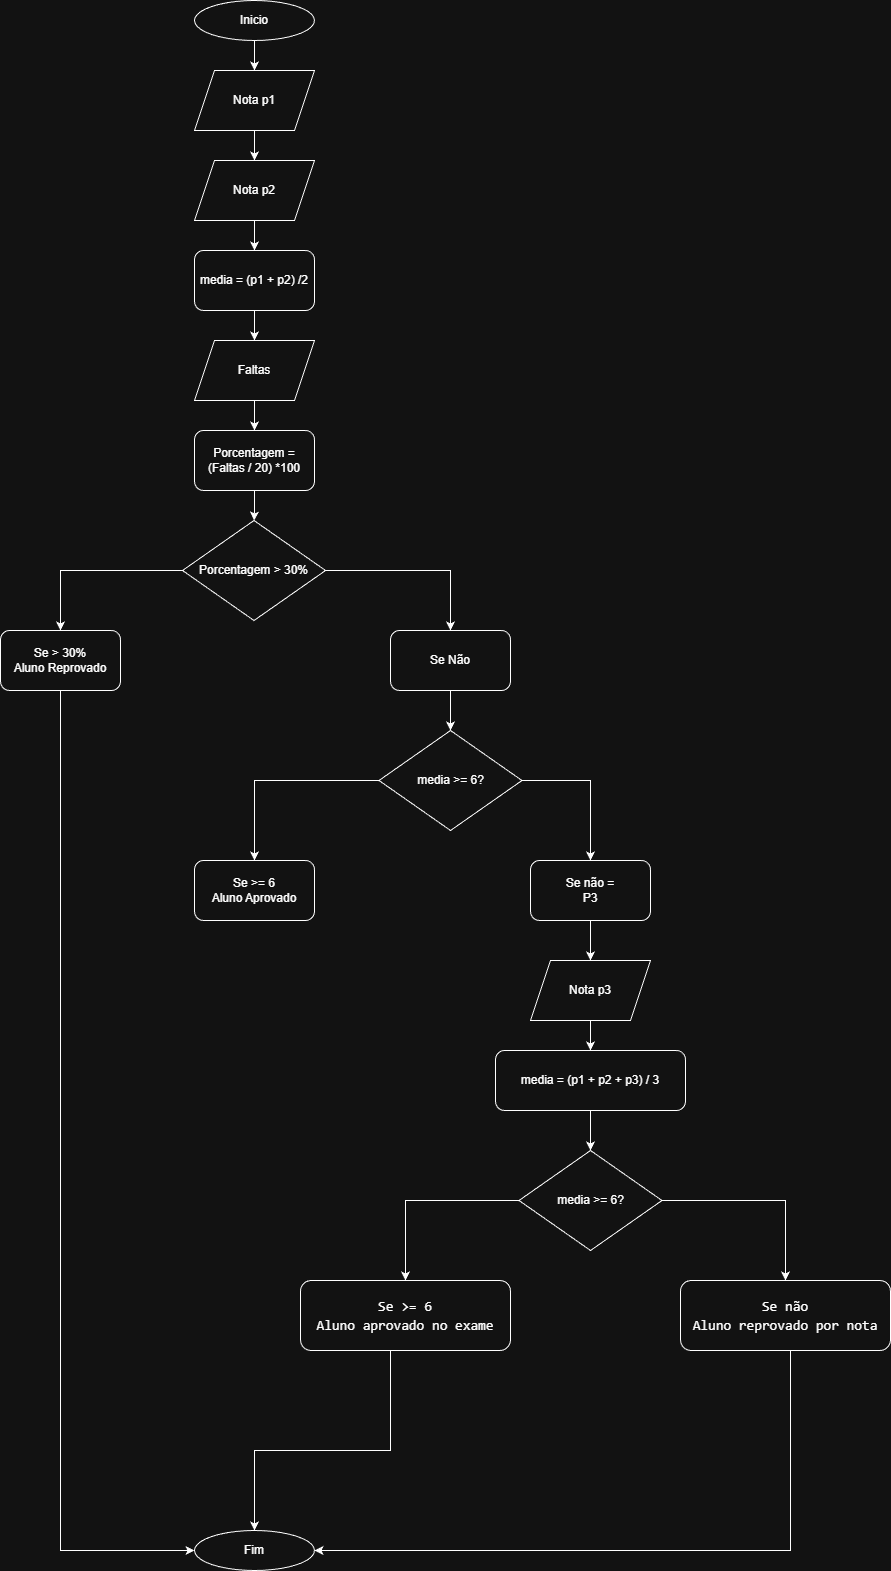

The diagram above was exported from draw.io. Its source (the exported page's mxGraphModel, read from the mxfile embedded in the PNG):
<mxGraphModel dx="2762" dy="1580" grid="1" gridSize="10" guides="1" tooltips="1" connect="1" arrows="1" fold="1" page="1" pageScale="1" pageWidth="827" pageHeight="1169" math="0" shadow="0">
  <root>
    <mxCell id="0" />
    <mxCell id="1" parent="0" />
    <mxCell id="9SX1yFAKV9g0IkQqZdHX-5" edge="1" parent="1" source="9SX1yFAKV9g0IkQqZdHX-1" style="edgeStyle=orthogonalEdgeStyle;rounded=0;orthogonalLoop=1;jettySize=auto;html=1;" target="9SX1yFAKV9g0IkQqZdHX-2" value="">
      <mxGeometry relative="1" as="geometry" />
    </mxCell>
    <mxCell id="9SX1yFAKV9g0IkQqZdHX-1" parent="1" style="ellipse;whiteSpace=wrap;html=1;" value="Inicio" vertex="1">
      <mxGeometry height="40" width="120" x="354" y="40" as="geometry" />
    </mxCell>
    <mxCell id="9SX1yFAKV9g0IkQqZdHX-6" edge="1" parent="1" source="9SX1yFAKV9g0IkQqZdHX-2" style="edgeStyle=orthogonalEdgeStyle;rounded=0;orthogonalLoop=1;jettySize=auto;html=1;" target="9SX1yFAKV9g0IkQqZdHX-3" value="">
      <mxGeometry relative="1" as="geometry" />
    </mxCell>
    <mxCell id="9SX1yFAKV9g0IkQqZdHX-2" parent="1" style="shape=parallelogram;perimeter=parallelogramPerimeter;whiteSpace=wrap;html=1;fixedSize=1;" value="Nota p1" vertex="1">
      <mxGeometry height="60" width="120" x="354" y="110" as="geometry" />
    </mxCell>
    <mxCell id="9SX1yFAKV9g0IkQqZdHX-7" edge="1" parent="1" source="9SX1yFAKV9g0IkQqZdHX-3" style="edgeStyle=orthogonalEdgeStyle;rounded=0;orthogonalLoop=1;jettySize=auto;html=1;" target="9SX1yFAKV9g0IkQqZdHX-4" value="">
      <mxGeometry relative="1" as="geometry" />
    </mxCell>
    <mxCell id="9SX1yFAKV9g0IkQqZdHX-3" parent="1" style="shape=parallelogram;perimeter=parallelogramPerimeter;whiteSpace=wrap;html=1;fixedSize=1;" value="Nota p2" vertex="1">
      <mxGeometry height="60" width="120" x="354" y="200" as="geometry" />
    </mxCell>
    <mxCell id="9SX1yFAKV9g0IkQqZdHX-9" edge="1" parent="1" source="9SX1yFAKV9g0IkQqZdHX-4" style="edgeStyle=orthogonalEdgeStyle;rounded=0;orthogonalLoop=1;jettySize=auto;html=1;" target="9SX1yFAKV9g0IkQqZdHX-8" value="">
      <mxGeometry relative="1" as="geometry" />
    </mxCell>
    <mxCell id="9SX1yFAKV9g0IkQqZdHX-4" parent="1" style="rounded=1;whiteSpace=wrap;html=1;" value="media = (p1 + p2) /2" vertex="1">
      <mxGeometry height="60" width="120" x="354" y="290" as="geometry" />
    </mxCell>
    <mxCell id="9SX1yFAKV9g0IkQqZdHX-11" edge="1" parent="1" source="9SX1yFAKV9g0IkQqZdHX-8" style="edgeStyle=orthogonalEdgeStyle;rounded=0;orthogonalLoop=1;jettySize=auto;html=1;" target="9SX1yFAKV9g0IkQqZdHX-10" value="">
      <mxGeometry relative="1" as="geometry" />
    </mxCell>
    <mxCell id="9SX1yFAKV9g0IkQqZdHX-8" parent="1" style="shape=parallelogram;perimeter=parallelogramPerimeter;whiteSpace=wrap;html=1;fixedSize=1;" value="Faltas" vertex="1">
      <mxGeometry height="60" width="120" x="354" y="380" as="geometry" />
    </mxCell>
    <mxCell id="9SX1yFAKV9g0IkQqZdHX-19" edge="1" parent="1" source="9SX1yFAKV9g0IkQqZdHX-10" style="edgeStyle=orthogonalEdgeStyle;rounded=0;orthogonalLoop=1;jettySize=auto;html=1;" target="9SX1yFAKV9g0IkQqZdHX-12" value="">
      <mxGeometry relative="1" as="geometry" />
    </mxCell>
    <mxCell id="9SX1yFAKV9g0IkQqZdHX-10" parent="1" style="rounded=1;whiteSpace=wrap;html=1;" value="Porcentagem = (Faltas / 20) *100" vertex="1">
      <mxGeometry height="60" width="120" x="354" y="470" as="geometry" />
    </mxCell>
    <mxCell id="9SX1yFAKV9g0IkQqZdHX-14" edge="1" parent="1" source="9SX1yFAKV9g0IkQqZdHX-12" style="edgeStyle=orthogonalEdgeStyle;rounded=0;orthogonalLoop=1;jettySize=auto;html=1;" target="9SX1yFAKV9g0IkQqZdHX-13" value="">
      <mxGeometry relative="1" as="geometry" />
    </mxCell>
    <mxCell id="9SX1yFAKV9g0IkQqZdHX-16" edge="1" parent="1" source="9SX1yFAKV9g0IkQqZdHX-12" style="edgeStyle=orthogonalEdgeStyle;rounded=0;orthogonalLoop=1;jettySize=auto;html=1;" target="9SX1yFAKV9g0IkQqZdHX-15" value="">
      <mxGeometry relative="1" as="geometry" />
    </mxCell>
    <mxCell id="9SX1yFAKV9g0IkQqZdHX-12" parent="1" style="rhombus;whiteSpace=wrap;html=1;" value="Porcentagem &amp;gt; 30%" vertex="1">
      <mxGeometry height="100" width="143" x="342" y="560" as="geometry" />
    </mxCell>
    <mxCell id="9SX1yFAKV9g0IkQqZdHX-42" edge="1" parent="1" style="edgeStyle=orthogonalEdgeStyle;rounded=0;orthogonalLoop=1;jettySize=auto;html=1;entryX=0;entryY=0.5;entryDx=0;entryDy=0;" target="9SX1yFAKV9g0IkQqZdHX-38" value="">
      <mxGeometry relative="1" as="geometry">
        <Array as="points">
          <mxPoint x="220" y="700" />
          <mxPoint x="220" y="1590" />
        </Array>
        <mxPoint x="250" y="700" as="sourcePoint" />
        <mxPoint x="444" y="1590" as="targetPoint" />
      </mxGeometry>
    </mxCell>
    <mxCell id="9SX1yFAKV9g0IkQqZdHX-13" parent="1" style="rounded=1;whiteSpace=wrap;html=1;" value="&lt;div&gt;Se &amp;gt; 30%&lt;/div&gt;&lt;div&gt;&lt;span style=&quot;background-color: transparent; color: light-dark(rgb(0, 0, 0), rgb(255, 255, 255));&quot;&gt;Aluno Reprovado&lt;/span&gt;&lt;/div&gt;" vertex="1">
      <mxGeometry height="60" width="120" x="160" y="670" as="geometry" />
    </mxCell>
    <mxCell id="9SX1yFAKV9g0IkQqZdHX-18" edge="1" parent="1" source="9SX1yFAKV9g0IkQqZdHX-15" style="edgeStyle=orthogonalEdgeStyle;rounded=0;orthogonalLoop=1;jettySize=auto;html=1;" target="9SX1yFAKV9g0IkQqZdHX-17" value="">
      <mxGeometry relative="1" as="geometry" />
    </mxCell>
    <mxCell id="9SX1yFAKV9g0IkQqZdHX-15" parent="1" style="rounded=1;whiteSpace=wrap;html=1;" value="&lt;div&gt;Se Não&lt;/div&gt;" vertex="1">
      <mxGeometry height="60" width="120" x="550" y="670" as="geometry" />
    </mxCell>
    <mxCell id="9SX1yFAKV9g0IkQqZdHX-23" edge="1" parent="1" source="9SX1yFAKV9g0IkQqZdHX-17" style="edgeStyle=orthogonalEdgeStyle;rounded=0;orthogonalLoop=1;jettySize=auto;html=1;" target="9SX1yFAKV9g0IkQqZdHX-22" value="">
      <mxGeometry relative="1" as="geometry" />
    </mxCell>
    <mxCell id="9SX1yFAKV9g0IkQqZdHX-25" edge="1" parent="1" source="9SX1yFAKV9g0IkQqZdHX-17" style="edgeStyle=orthogonalEdgeStyle;rounded=0;orthogonalLoop=1;jettySize=auto;html=1;" target="9SX1yFAKV9g0IkQqZdHX-24" value="">
      <mxGeometry relative="1" as="geometry" />
    </mxCell>
    <mxCell id="9SX1yFAKV9g0IkQqZdHX-17" parent="1" style="rhombus;whiteSpace=wrap;html=1;" value="media &amp;gt;= 6?" vertex="1">
      <mxGeometry height="100" width="143" x="538.5" y="770" as="geometry" />
    </mxCell>
    <mxCell id="9SX1yFAKV9g0IkQqZdHX-22" parent="1" style="rounded=1;whiteSpace=wrap;html=1;" value="&lt;div&gt;Se &amp;gt;= 6&lt;/div&gt;Aluno Aprovado" vertex="1">
      <mxGeometry height="60" width="120" x="354" y="900" as="geometry" />
    </mxCell>
    <mxCell id="9SX1yFAKV9g0IkQqZdHX-27" edge="1" parent="1" source="9SX1yFAKV9g0IkQqZdHX-24" style="edgeStyle=orthogonalEdgeStyle;rounded=0;orthogonalLoop=1;jettySize=auto;html=1;" target="9SX1yFAKV9g0IkQqZdHX-26" value="">
      <mxGeometry relative="1" as="geometry" />
    </mxCell>
    <mxCell id="9SX1yFAKV9g0IkQqZdHX-24" parent="1" style="rounded=1;whiteSpace=wrap;html=1;" value="Se não =&lt;div&gt;P3&lt;/div&gt;" vertex="1">
      <mxGeometry height="60" width="120" x="690" y="900" as="geometry" />
    </mxCell>
    <mxCell id="9SX1yFAKV9g0IkQqZdHX-29" edge="1" parent="1" source="9SX1yFAKV9g0IkQqZdHX-26" style="edgeStyle=orthogonalEdgeStyle;rounded=0;orthogonalLoop=1;jettySize=auto;html=1;" target="9SX1yFAKV9g0IkQqZdHX-28" value="">
      <mxGeometry relative="1" as="geometry" />
    </mxCell>
    <mxCell id="9SX1yFAKV9g0IkQqZdHX-26" parent="1" style="shape=parallelogram;perimeter=parallelogramPerimeter;whiteSpace=wrap;html=1;fixedSize=1;" value="Nota p3" vertex="1">
      <mxGeometry height="60" width="120" x="690" y="1000" as="geometry" />
    </mxCell>
    <mxCell id="9SX1yFAKV9g0IkQqZdHX-32" edge="1" parent="1" source="9SX1yFAKV9g0IkQqZdHX-28" style="edgeStyle=orthogonalEdgeStyle;rounded=0;orthogonalLoop=1;jettySize=auto;html=1;" target="9SX1yFAKV9g0IkQqZdHX-31" value="">
      <mxGeometry relative="1" as="geometry" />
    </mxCell>
    <mxCell id="9SX1yFAKV9g0IkQqZdHX-28" parent="1" style="rounded=1;whiteSpace=wrap;html=1;" value="media = (p1 + p2 + p3) / 3" vertex="1">
      <mxGeometry height="60" width="190" x="655" y="1090" as="geometry" />
    </mxCell>
    <mxCell id="9SX1yFAKV9g0IkQqZdHX-34" edge="1" parent="1" source="9SX1yFAKV9g0IkQqZdHX-31" style="edgeStyle=orthogonalEdgeStyle;rounded=0;orthogonalLoop=1;jettySize=auto;html=1;" target="9SX1yFAKV9g0IkQqZdHX-33" value="">
      <mxGeometry relative="1" as="geometry" />
    </mxCell>
    <mxCell id="9SX1yFAKV9g0IkQqZdHX-37" edge="1" parent="1" source="9SX1yFAKV9g0IkQqZdHX-31" style="edgeStyle=orthogonalEdgeStyle;rounded=0;orthogonalLoop=1;jettySize=auto;html=1;" target="9SX1yFAKV9g0IkQqZdHX-36" value="">
      <mxGeometry relative="1" as="geometry" />
    </mxCell>
    <mxCell id="9SX1yFAKV9g0IkQqZdHX-31" parent="1" style="rhombus;whiteSpace=wrap;html=1;" value="media &amp;gt;= 6?" vertex="1">
      <mxGeometry height="100" width="143" x="678.5" y="1190" as="geometry" />
    </mxCell>
    <mxCell id="9SX1yFAKV9g0IkQqZdHX-39" edge="1" parent="1" source="9SX1yFAKV9g0IkQqZdHX-33" style="edgeStyle=orthogonalEdgeStyle;rounded=0;orthogonalLoop=1;jettySize=auto;html=1;" target="9SX1yFAKV9g0IkQqZdHX-38" value="">
      <mxGeometry relative="1" as="geometry">
        <Array as="points">
          <mxPoint x="550" y="1490" />
          <mxPoint x="414" y="1490" />
        </Array>
      </mxGeometry>
    </mxCell>
    <mxCell id="9SX1yFAKV9g0IkQqZdHX-33" parent="1" style="rounded=1;whiteSpace=wrap;html=1;" value="&lt;div style=&quot;font-family: Consolas, &amp;quot;Courier New&amp;quot;, monospace; font-size: 14px; line-height: 19px; white-space: pre;&quot;&gt;Se &amp;gt;= 6&lt;/div&gt;&lt;div style=&quot;font-family: Consolas, &amp;quot;Courier New&amp;quot;, monospace; font-size: 14px; line-height: 19px; white-space: pre;&quot;&gt;&lt;font style=&quot;color: light-dark(rgb(241, 250, 140), rgb(255, 255, 255));&quot;&gt;Aluno aprovado no exame&lt;/font&gt;&lt;/div&gt;" vertex="1">
      <mxGeometry height="70" width="210" x="460" y="1320" as="geometry" />
    </mxCell>
    <mxCell id="9SX1yFAKV9g0IkQqZdHX-40" edge="1" parent="1" source="9SX1yFAKV9g0IkQqZdHX-36" style="edgeStyle=orthogonalEdgeStyle;rounded=0;orthogonalLoop=1;jettySize=auto;html=1;" target="9SX1yFAKV9g0IkQqZdHX-38" value="">
      <mxGeometry relative="1" as="geometry">
        <Array as="points">
          <mxPoint x="950" y="1590" />
        </Array>
      </mxGeometry>
    </mxCell>
    <mxCell id="9SX1yFAKV9g0IkQqZdHX-36" parent="1" style="rounded=1;whiteSpace=wrap;html=1;" value="&lt;div style=&quot;font-family: Consolas, &amp;quot;Courier New&amp;quot;, monospace; font-size: 14px; line-height: 19px; white-space: pre;&quot;&gt;Se não&lt;/div&gt;&lt;div style=&quot;font-family: Consolas, &amp;quot;Courier New&amp;quot;, monospace; font-size: 14px; line-height: 19px; white-space: pre;&quot;&gt;&lt;div style=&quot;line-height: 19px;&quot;&gt;&lt;span&gt;&lt;font style=&quot;color: light-dark(rgb(241, 250, 140), rgb(255, 255, 255));&quot;&gt;Aluno reprovado por nota&lt;/font&gt;&lt;/span&gt;&lt;/div&gt;&lt;/div&gt;" vertex="1">
      <mxGeometry height="70" width="210" x="840" y="1320" as="geometry" />
    </mxCell>
    <mxCell id="9SX1yFAKV9g0IkQqZdHX-38" parent="1" style="ellipse;whiteSpace=wrap;html=1;" value="Fim" vertex="1">
      <mxGeometry height="40" width="120" x="354" y="1570" as="geometry" />
    </mxCell>
  </root>
</mxGraphModel>